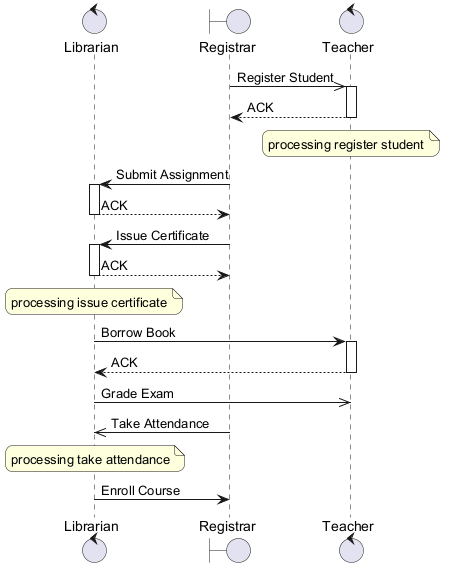

The diagram above was rendered by PlantUML. Its source (embedded in the PNG):
@startuml
skinparam backgroundColor #FFFFFF
skinparam roundCorner 15
control "Librarian" as L
boundary "Registrar" as R
control "Teacher" as T
R ->> T : Register Student
activate T
T --> R : ACK
deactivate T
note over T : processing register student
R -> L : Submit Assignment
activate L
L --> R : ACK
deactivate L
R -> L : Issue Certificate
activate L
L --> R : ACK
deactivate L
note over L : processing issue certificate
L -> T : Borrow Book
activate T
T --> L : ACK
deactivate T
L ->> T : Grade Exam
R ->> L : Take Attendance
note over L : processing take attendance
L -> R : Enroll Course
@enduml